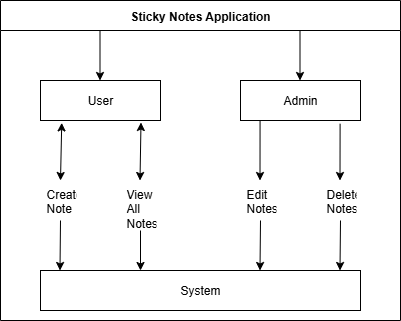

The diagram above was exported from draw.io. Its source (the exported page's mxGraphModel, read from the mxfile embedded in the PNG):
<mxGraphModel dx="1042" dy="1731" grid="1" gridSize="10" guides="1" tooltips="1" connect="1" arrows="1" fold="1" page="1" pageScale="1" pageWidth="827" pageHeight="1169" math="0" shadow="0">
  <root>
    <mxCell id="0" />
    <mxCell id="1" parent="0" />
    <mxCell id="lp9SquVfLfMkZ778dyoV-1" value="Sticky Notes Application" style="swimlane;startSize=30;" vertex="1" parent="1">
      <mxGeometry x="240" y="-40" width="400" height="320" as="geometry" />
    </mxCell>
    <mxCell id="lp9SquVfLfMkZ778dyoV-2" value="User" style="whiteSpace=wrap;html=1;align=center;" vertex="1" parent="lp9SquVfLfMkZ778dyoV-1">
      <mxGeometry x="40" y="80" width="120" height="40" as="geometry" />
    </mxCell>
    <mxCell id="lp9SquVfLfMkZ778dyoV-4" value="Admin" style="whiteSpace=wrap;html=1;align=center;" vertex="1" parent="lp9SquVfLfMkZ778dyoV-1">
      <mxGeometry x="240" y="80" width="120" height="40" as="geometry" />
    </mxCell>
    <mxCell id="lp9SquVfLfMkZ778dyoV-8" value="Create Note" style="text;strokeColor=none;fillColor=none;spacingLeft=4;spacingRight=4;overflow=hidden;rotatable=0;points=[[0,0.5],[1,0.5]];portConstraint=eastwest;fontSize=12;whiteSpace=wrap;html=1;" vertex="1" parent="lp9SquVfLfMkZ778dyoV-1">
      <mxGeometry x="40" y="180" width="40" height="30" as="geometry" />
    </mxCell>
    <mxCell id="lp9SquVfLfMkZ778dyoV-5" value="View All Notes" style="text;strokeColor=none;fillColor=none;spacingLeft=4;spacingRight=4;overflow=hidden;rotatable=0;points=[[0,0.5],[1,0.5]];portConstraint=eastwest;fontSize=12;whiteSpace=wrap;html=1;" vertex="1" parent="lp9SquVfLfMkZ778dyoV-1">
      <mxGeometry x="120" y="180" width="40" height="50" as="geometry" />
    </mxCell>
    <mxCell id="lp9SquVfLfMkZ778dyoV-7" value="Edit&amp;nbsp;&lt;div&gt;Notes&lt;/div&gt;" style="text;strokeColor=none;fillColor=none;spacingLeft=4;spacingRight=4;overflow=hidden;rotatable=0;points=[[0,0.5],[1,0.5]];portConstraint=eastwest;fontSize=12;whiteSpace=wrap;html=1;" vertex="1" parent="lp9SquVfLfMkZ778dyoV-1">
      <mxGeometry x="240" y="180" width="40" height="30" as="geometry" />
    </mxCell>
    <mxCell id="lp9SquVfLfMkZ778dyoV-6" value="Delete&lt;div&gt;Notes&lt;/div&gt;" style="text;strokeColor=none;fillColor=none;spacingLeft=4;spacingRight=4;overflow=hidden;rotatable=0;points=[[0,0.5],[1,0.5]];portConstraint=eastwest;fontSize=12;whiteSpace=wrap;html=1;" vertex="1" parent="lp9SquVfLfMkZ778dyoV-1">
      <mxGeometry x="320" y="180" width="40" height="30" as="geometry" />
    </mxCell>
    <mxCell id="lp9SquVfLfMkZ778dyoV-9" value="System" style="whiteSpace=wrap;html=1;align=center;" vertex="1" parent="lp9SquVfLfMkZ778dyoV-1">
      <mxGeometry x="40" y="270" width="320" height="40" as="geometry" />
    </mxCell>
    <mxCell id="lp9SquVfLfMkZ778dyoV-10" value="" style="endArrow=classic;html=1;rounded=0;entryX=0.5;entryY=0;entryDx=0;entryDy=0;" edge="1" parent="lp9SquVfLfMkZ778dyoV-1">
      <mxGeometry width="50" height="50" relative="1" as="geometry">
        <mxPoint x="99.5" y="30" as="sourcePoint" />
        <mxPoint x="99.5" y="80" as="targetPoint" />
      </mxGeometry>
    </mxCell>
    <mxCell id="lp9SquVfLfMkZ778dyoV-11" value="" style="endArrow=classic;html=1;rounded=0;entryX=0.5;entryY=0;entryDx=0;entryDy=0;" edge="1" parent="lp9SquVfLfMkZ778dyoV-1">
      <mxGeometry width="50" height="50" relative="1" as="geometry">
        <mxPoint x="299.5" y="30" as="sourcePoint" />
        <mxPoint x="299.5" y="80" as="targetPoint" />
      </mxGeometry>
    </mxCell>
    <mxCell id="lp9SquVfLfMkZ778dyoV-12" value="" style="endArrow=classic;startArrow=classic;html=1;rounded=0;exitX=0.177;exitY=1.06;exitDx=0;exitDy=0;exitPerimeter=0;" edge="1" parent="lp9SquVfLfMkZ778dyoV-1" source="lp9SquVfLfMkZ778dyoV-2">
      <mxGeometry width="50" height="50" relative="1" as="geometry">
        <mxPoint x="10" y="240" as="sourcePoint" />
        <mxPoint x="60" y="180" as="targetPoint" />
      </mxGeometry>
    </mxCell>
    <mxCell id="lp9SquVfLfMkZ778dyoV-13" value="" style="endArrow=classic;startArrow=classic;html=1;rounded=0;exitX=0.177;exitY=1.06;exitDx=0;exitDy=0;exitPerimeter=0;" edge="1" parent="lp9SquVfLfMkZ778dyoV-1">
      <mxGeometry width="50" height="50" relative="1" as="geometry">
        <mxPoint x="140.5" y="122" as="sourcePoint" />
        <mxPoint x="139.5" y="180" as="targetPoint" />
      </mxGeometry>
    </mxCell>
    <mxCell id="lp9SquVfLfMkZ778dyoV-14" value="" style="endArrow=classic;html=1;rounded=0;" edge="1" parent="lp9SquVfLfMkZ778dyoV-1">
      <mxGeometry width="50" height="50" relative="1" as="geometry">
        <mxPoint x="140" y="230" as="sourcePoint" />
        <mxPoint x="140" y="270" as="targetPoint" />
      </mxGeometry>
    </mxCell>
    <mxCell id="lp9SquVfLfMkZ778dyoV-15" value="" style="endArrow=classic;html=1;rounded=0;" edge="1" parent="lp9SquVfLfMkZ778dyoV-1">
      <mxGeometry width="50" height="50" relative="1" as="geometry">
        <mxPoint x="60" y="220" as="sourcePoint" />
        <mxPoint x="59.5" y="270" as="targetPoint" />
      </mxGeometry>
    </mxCell>
    <mxCell id="lp9SquVfLfMkZ778dyoV-18" value="" style="endArrow=classic;html=1;rounded=0;exitX=0.163;exitY=1;exitDx=0;exitDy=0;exitPerimeter=0;" edge="1" parent="lp9SquVfLfMkZ778dyoV-1" source="lp9SquVfLfMkZ778dyoV-4">
      <mxGeometry width="50" height="50" relative="1" as="geometry">
        <mxPoint x="259.5" y="140" as="sourcePoint" />
        <mxPoint x="259.5" y="180" as="targetPoint" />
      </mxGeometry>
    </mxCell>
    <mxCell id="lp9SquVfLfMkZ778dyoV-19" value="" style="endArrow=classic;html=1;rounded=0;exitX=0.83;exitY=1.08;exitDx=0;exitDy=0;exitPerimeter=0;" edge="1" parent="lp9SquVfLfMkZ778dyoV-1" source="lp9SquVfLfMkZ778dyoV-4">
      <mxGeometry width="50" height="50" relative="1" as="geometry">
        <mxPoint x="339.5" y="140" as="sourcePoint" />
        <mxPoint x="339.5" y="180" as="targetPoint" />
      </mxGeometry>
    </mxCell>
    <mxCell id="lp9SquVfLfMkZ778dyoV-16" value="" style="endArrow=classic;html=1;rounded=0;" edge="1" parent="lp9SquVfLfMkZ778dyoV-1">
      <mxGeometry width="50" height="50" relative="1" as="geometry">
        <mxPoint x="260" y="220" as="sourcePoint" />
        <mxPoint x="259.5" y="270" as="targetPoint" />
      </mxGeometry>
    </mxCell>
    <mxCell id="lp9SquVfLfMkZ778dyoV-17" value="" style="endArrow=classic;html=1;rounded=0;" edge="1" parent="lp9SquVfLfMkZ778dyoV-1">
      <mxGeometry width="50" height="50" relative="1" as="geometry">
        <mxPoint x="340" y="220" as="sourcePoint" />
        <mxPoint x="339.5" y="270" as="targetPoint" />
      </mxGeometry>
    </mxCell>
  </root>
</mxGraphModel>